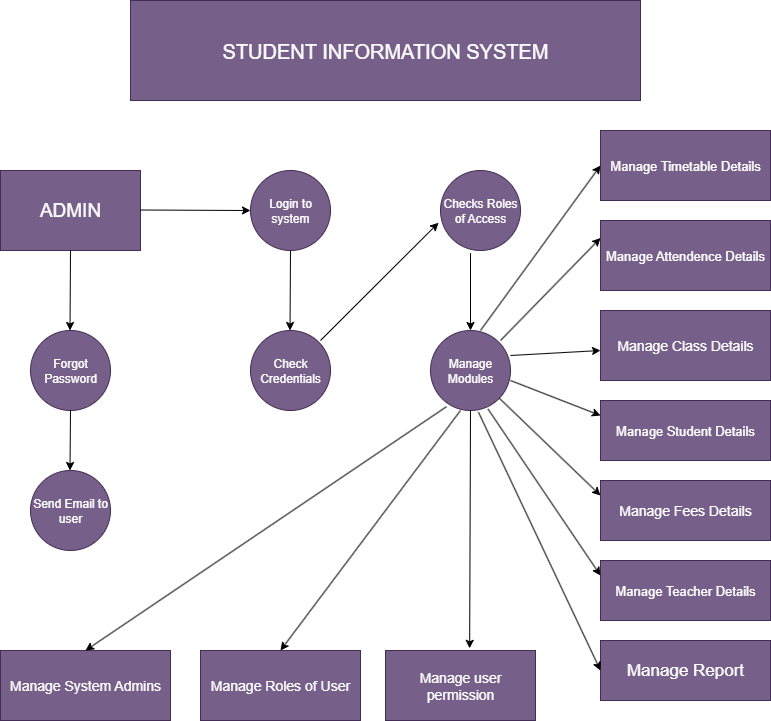

The diagram above was exported from draw.io. Its source (the exported page's mxGraphModel, read from the mxfile embedded in the PNG):
<mxGraphModel dx="1042" dy="562" grid="1" gridSize="10" guides="1" tooltips="1" connect="1" arrows="1" fold="1" page="1" pageScale="1" pageWidth="850" pageHeight="1100" math="0" shadow="0">
  <root>
    <mxCell id="0" />
    <mxCell id="1" parent="0" />
    <mxCell id="FJCopvE-Om7rKCfrkU79-1" value="&lt;font style=&quot;font-size: 20px;&quot;&gt;STUDENT INFORMATION SYSTEM&lt;/font&gt;" style="rounded=0;whiteSpace=wrap;html=1;fillColor=#76608a;fontColor=#ffffff;strokeColor=#432D57;" vertex="1" parent="1">
      <mxGeometry x="170" y="30" width="510" height="100" as="geometry" />
    </mxCell>
    <mxCell id="FJCopvE-Om7rKCfrkU79-2" value="Login to system" style="ellipse;whiteSpace=wrap;html=1;aspect=fixed;fillColor=#76608a;fontColor=#ffffff;strokeColor=#432D57;" vertex="1" parent="1">
      <mxGeometry x="290" y="200" width="80" height="80" as="geometry" />
    </mxCell>
    <mxCell id="FJCopvE-Om7rKCfrkU79-3" value="Checks Roles of Access" style="ellipse;whiteSpace=wrap;html=1;aspect=fixed;fillColor=#76608a;fontColor=#ffffff;strokeColor=#432D57;" vertex="1" parent="1">
      <mxGeometry x="480" y="200" width="80" height="80" as="geometry" />
    </mxCell>
    <mxCell id="FJCopvE-Om7rKCfrkU79-4" value="&lt;font style=&quot;font-size: 13px;&quot;&gt;Manage Timetable Details&lt;/font&gt;" style="rounded=0;whiteSpace=wrap;html=1;fillColor=#76608a;fontColor=#ffffff;strokeColor=#432D57;" vertex="1" parent="1">
      <mxGeometry x="640" y="160" width="170" height="70" as="geometry" />
    </mxCell>
    <mxCell id="FJCopvE-Om7rKCfrkU79-5" value="&lt;font style=&quot;font-size: 13px;&quot;&gt;Manage Attendence Details&lt;/font&gt;" style="rounded=0;whiteSpace=wrap;html=1;fillColor=#76608a;fontColor=#ffffff;strokeColor=#432D57;" vertex="1" parent="1">
      <mxGeometry x="640" y="250" width="170" height="70" as="geometry" />
    </mxCell>
    <mxCell id="FJCopvE-Om7rKCfrkU79-6" value="&lt;font style=&quot;font-size: 14px;&quot;&gt;Manage Class Details&lt;/font&gt;" style="rounded=0;whiteSpace=wrap;html=1;fillColor=#76608a;fontColor=#ffffff;strokeColor=#432D57;" vertex="1" parent="1">
      <mxGeometry x="640" y="340" width="170" height="70" as="geometry" />
    </mxCell>
    <mxCell id="FJCopvE-Om7rKCfrkU79-7" value="&lt;font style=&quot;font-size: 13px;&quot;&gt;Manage Student Details&lt;/font&gt;" style="rounded=0;whiteSpace=wrap;html=1;fillColor=#76608a;fontColor=#ffffff;strokeColor=#432D57;" vertex="1" parent="1">
      <mxGeometry x="640" y="430" width="170" height="60" as="geometry" />
    </mxCell>
    <mxCell id="FJCopvE-Om7rKCfrkU79-10" value="&lt;font style=&quot;font-size: 14px;&quot;&gt;Manage Fees Details&lt;/font&gt;" style="rounded=0;whiteSpace=wrap;html=1;fillColor=#76608a;fontColor=#ffffff;strokeColor=#432D57;" vertex="1" parent="1">
      <mxGeometry x="640" y="510" width="170" height="60" as="geometry" />
    </mxCell>
    <mxCell id="FJCopvE-Om7rKCfrkU79-12" value="&lt;font style=&quot;font-size: 13px;&quot;&gt;Manage Teacher Details&lt;/font&gt;" style="rounded=0;whiteSpace=wrap;html=1;fillColor=#76608a;fontColor=#ffffff;strokeColor=#432D57;" vertex="1" parent="1">
      <mxGeometry x="640" y="590" width="170" height="60" as="geometry" />
    </mxCell>
    <mxCell id="FJCopvE-Om7rKCfrkU79-13" value="&lt;font style=&quot;font-size: 17px;&quot;&gt;Manage Report&lt;/font&gt;" style="rounded=0;whiteSpace=wrap;html=1;fillColor=#76608a;fontColor=#ffffff;strokeColor=#432D57;" vertex="1" parent="1">
      <mxGeometry x="640" y="670" width="170" height="60" as="geometry" />
    </mxCell>
    <mxCell id="FJCopvE-Om7rKCfrkU79-14" value="&lt;font style=&quot;font-size: 19px;&quot;&gt;ADMIN&lt;/font&gt;" style="rounded=0;whiteSpace=wrap;html=1;fillColor=#76608a;fontColor=#ffffff;strokeColor=#432D57;" vertex="1" parent="1">
      <mxGeometry x="40" y="200" width="140" height="80" as="geometry" />
    </mxCell>
    <mxCell id="FJCopvE-Om7rKCfrkU79-15" value="Forgot Password" style="ellipse;whiteSpace=wrap;html=1;aspect=fixed;fillColor=#76608a;fontColor=#ffffff;strokeColor=#432D57;" vertex="1" parent="1">
      <mxGeometry x="70" y="360" width="80" height="80" as="geometry" />
    </mxCell>
    <mxCell id="FJCopvE-Om7rKCfrkU79-16" value="Check Credentials" style="ellipse;whiteSpace=wrap;html=1;aspect=fixed;fillColor=#76608a;fontColor=#ffffff;strokeColor=#432D57;" vertex="1" parent="1">
      <mxGeometry x="290" y="360" width="80" height="80" as="geometry" />
    </mxCell>
    <mxCell id="FJCopvE-Om7rKCfrkU79-17" value="Manage Modules" style="ellipse;whiteSpace=wrap;html=1;aspect=fixed;fillColor=#76608a;fontColor=#ffffff;strokeColor=#432D57;" vertex="1" parent="1">
      <mxGeometry x="470" y="360" width="80" height="80" as="geometry" />
    </mxCell>
    <mxCell id="FJCopvE-Om7rKCfrkU79-20" value="Send Email to user" style="ellipse;whiteSpace=wrap;html=1;aspect=fixed;fillColor=#76608a;fontColor=#ffffff;strokeColor=#432D57;" vertex="1" parent="1">
      <mxGeometry x="70" y="500" width="80" height="80" as="geometry" />
    </mxCell>
    <mxCell id="FJCopvE-Om7rKCfrkU79-21" value="&lt;font style=&quot;font-size: 14px;&quot;&gt;Manage System Admins&lt;/font&gt;" style="rounded=0;whiteSpace=wrap;html=1;fillColor=#76608a;fontColor=#ffffff;strokeColor=#432D57;" vertex="1" parent="1">
      <mxGeometry x="40" y="680" width="170" height="70" as="geometry" />
    </mxCell>
    <mxCell id="FJCopvE-Om7rKCfrkU79-22" value="&lt;font style=&quot;font-size: 14px;&quot;&gt;Manage Roles of User&lt;/font&gt;" style="rounded=0;whiteSpace=wrap;html=1;fillColor=#76608a;fontColor=#ffffff;strokeColor=#432D57;" vertex="1" parent="1">
      <mxGeometry x="240" y="680" width="160" height="70" as="geometry" />
    </mxCell>
    <mxCell id="FJCopvE-Om7rKCfrkU79-23" value="&lt;font style=&quot;font-size: 14px;&quot;&gt;Manage user permission&lt;/font&gt;" style="rounded=0;whiteSpace=wrap;html=1;fillColor=#76608a;fontColor=#ffffff;strokeColor=#432D57;" vertex="1" parent="1">
      <mxGeometry x="425" y="680" width="150" height="70" as="geometry" />
    </mxCell>
    <mxCell id="FJCopvE-Om7rKCfrkU79-24" value="" style="endArrow=classic;html=1;rounded=0;entryX=0;entryY=0.5;entryDx=0;entryDy=0;" edge="1" parent="1" target="FJCopvE-Om7rKCfrkU79-2">
      <mxGeometry width="50" height="50" relative="1" as="geometry">
        <mxPoint x="180" y="239.5" as="sourcePoint" />
        <mxPoint x="250" y="239.5" as="targetPoint" />
        <Array as="points" />
      </mxGeometry>
    </mxCell>
    <mxCell id="FJCopvE-Om7rKCfrkU79-25" value="" style="endArrow=classic;html=1;rounded=0;entryX=-0.025;entryY=0.653;entryDx=0;entryDy=0;entryPerimeter=0;" edge="1" parent="1" target="FJCopvE-Om7rKCfrkU79-3">
      <mxGeometry width="50" height="50" relative="1" as="geometry">
        <mxPoint x="360" y="370" as="sourcePoint" />
        <mxPoint x="410" y="320" as="targetPoint" />
        <Array as="points">
          <mxPoint x="390" y="340" />
        </Array>
      </mxGeometry>
    </mxCell>
    <mxCell id="FJCopvE-Om7rKCfrkU79-26" value="" style="endArrow=classic;html=1;rounded=0;" edge="1" parent="1">
      <mxGeometry width="50" height="50" relative="1" as="geometry">
        <mxPoint x="330" y="280" as="sourcePoint" />
        <mxPoint x="329.5" y="360" as="targetPoint" />
      </mxGeometry>
    </mxCell>
    <mxCell id="FJCopvE-Om7rKCfrkU79-30" value="" style="endArrow=classic;html=1;rounded=0;exitX=0.5;exitY=1;exitDx=0;exitDy=0;" edge="1" parent="1" source="FJCopvE-Om7rKCfrkU79-14">
      <mxGeometry width="50" height="50" relative="1" as="geometry">
        <mxPoint x="109.5" y="290" as="sourcePoint" />
        <mxPoint x="109.5" y="360" as="targetPoint" />
      </mxGeometry>
    </mxCell>
    <mxCell id="FJCopvE-Om7rKCfrkU79-31" value="" style="endArrow=classic;html=1;rounded=0;entryX=0;entryY=0.5;entryDx=0;entryDy=0;" edge="1" parent="1" target="FJCopvE-Om7rKCfrkU79-4">
      <mxGeometry width="50" height="50" relative="1" as="geometry">
        <mxPoint x="520" y="360" as="sourcePoint" />
        <mxPoint x="570" y="310" as="targetPoint" />
      </mxGeometry>
    </mxCell>
    <mxCell id="FJCopvE-Om7rKCfrkU79-33" value="" style="endArrow=classic;html=1;rounded=0;entryX=0;entryY=0.25;entryDx=0;entryDy=0;" edge="1" parent="1" target="FJCopvE-Om7rKCfrkU79-5">
      <mxGeometry width="50" height="50" relative="1" as="geometry">
        <mxPoint x="540" y="370" as="sourcePoint" />
        <mxPoint x="590" y="320" as="targetPoint" />
      </mxGeometry>
    </mxCell>
    <mxCell id="FJCopvE-Om7rKCfrkU79-34" value="" style="endArrow=classic;html=1;rounded=0;entryX=0;entryY=0.5;entryDx=0;entryDy=0;" edge="1" parent="1">
      <mxGeometry width="50" height="50" relative="1" as="geometry">
        <mxPoint x="550" y="385" as="sourcePoint" />
        <mxPoint x="640" y="380" as="targetPoint" />
      </mxGeometry>
    </mxCell>
    <mxCell id="FJCopvE-Om7rKCfrkU79-35" value="" style="endArrow=classic;html=1;rounded=0;entryX=0;entryY=0.25;entryDx=0;entryDy=0;" edge="1" parent="1" target="FJCopvE-Om7rKCfrkU79-7">
      <mxGeometry width="50" height="50" relative="1" as="geometry">
        <mxPoint x="550" y="410" as="sourcePoint" />
        <mxPoint x="620" y="440" as="targetPoint" />
      </mxGeometry>
    </mxCell>
    <mxCell id="FJCopvE-Om7rKCfrkU79-36" value="" style="endArrow=classic;html=1;rounded=0;entryX=0;entryY=0.25;entryDx=0;entryDy=0;" edge="1" parent="1" source="FJCopvE-Om7rKCfrkU79-17" target="FJCopvE-Om7rKCfrkU79-10">
      <mxGeometry width="50" height="50" relative="1" as="geometry">
        <mxPoint x="520" y="440" as="sourcePoint" />
        <mxPoint x="600" y="480" as="targetPoint" />
      </mxGeometry>
    </mxCell>
    <mxCell id="FJCopvE-Om7rKCfrkU79-37" value="" style="endArrow=classic;html=1;rounded=0;entryX=0;entryY=0.25;entryDx=0;entryDy=0;exitX=0.72;exitY=0.983;exitDx=0;exitDy=0;exitPerimeter=0;" edge="1" parent="1" source="FJCopvE-Om7rKCfrkU79-17" target="FJCopvE-Om7rKCfrkU79-12">
      <mxGeometry width="50" height="50" relative="1" as="geometry">
        <mxPoint x="500" y="440" as="sourcePoint" />
        <mxPoint x="640" y="500" as="targetPoint" />
      </mxGeometry>
    </mxCell>
    <mxCell id="FJCopvE-Om7rKCfrkU79-38" value="" style="endArrow=classic;html=1;rounded=0;exitX=0.6;exitY=1.022;exitDx=0;exitDy=0;exitPerimeter=0;entryX=0;entryY=0.5;entryDx=0;entryDy=0;" edge="1" parent="1" source="FJCopvE-Om7rKCfrkU79-17" target="FJCopvE-Om7rKCfrkU79-13">
      <mxGeometry width="50" height="50" relative="1" as="geometry">
        <mxPoint x="360" y="570" as="sourcePoint" />
        <mxPoint x="580" y="580" as="targetPoint" />
      </mxGeometry>
    </mxCell>
    <mxCell id="FJCopvE-Om7rKCfrkU79-40" value="" style="endArrow=classic;html=1;rounded=0;exitX=0.5;exitY=1;exitDx=0;exitDy=0;entryX=0.561;entryY=-0.031;entryDx=0;entryDy=0;entryPerimeter=0;" edge="1" parent="1" source="FJCopvE-Om7rKCfrkU79-17" target="FJCopvE-Om7rKCfrkU79-23">
      <mxGeometry width="50" height="50" relative="1" as="geometry">
        <mxPoint x="400" y="520" as="sourcePoint" />
        <mxPoint x="420" y="640" as="targetPoint" />
      </mxGeometry>
    </mxCell>
    <mxCell id="FJCopvE-Om7rKCfrkU79-41" value="" style="endArrow=classic;html=1;rounded=0;entryX=0.5;entryY=0;entryDx=0;entryDy=0;exitX=0.375;exitY=1;exitDx=0;exitDy=0;exitPerimeter=0;" edge="1" parent="1" source="FJCopvE-Om7rKCfrkU79-17" target="FJCopvE-Om7rKCfrkU79-22">
      <mxGeometry width="50" height="50" relative="1" as="geometry">
        <mxPoint x="350" y="570" as="sourcePoint" />
        <mxPoint x="400" y="520" as="targetPoint" />
      </mxGeometry>
    </mxCell>
    <mxCell id="FJCopvE-Om7rKCfrkU79-42" value="" style="endArrow=classic;html=1;rounded=0;entryX=0.5;entryY=0;entryDx=0;entryDy=0;exitX=0.2;exitY=0.952;exitDx=0;exitDy=0;exitPerimeter=0;" edge="1" parent="1" source="FJCopvE-Om7rKCfrkU79-17" target="FJCopvE-Om7rKCfrkU79-21">
      <mxGeometry width="50" height="50" relative="1" as="geometry">
        <mxPoint x="260" y="560" as="sourcePoint" />
        <mxPoint x="310" y="510" as="targetPoint" />
      </mxGeometry>
    </mxCell>
    <mxCell id="FJCopvE-Om7rKCfrkU79-43" value="" style="endArrow=classic;html=1;rounded=0;exitX=0.5;exitY=1;exitDx=0;exitDy=0;" edge="1" parent="1" source="FJCopvE-Om7rKCfrkU79-15">
      <mxGeometry width="50" height="50" relative="1" as="geometry">
        <mxPoint x="110" y="450" as="sourcePoint" />
        <mxPoint x="109.5" y="500" as="targetPoint" />
      </mxGeometry>
    </mxCell>
    <mxCell id="FJCopvE-Om7rKCfrkU79-47" value="" style="endArrow=classic;html=1;rounded=0;entryX=0.5;entryY=0;entryDx=0;entryDy=0;exitX=0.375;exitY=1.033;exitDx=0;exitDy=0;exitPerimeter=0;" edge="1" parent="1" source="FJCopvE-Om7rKCfrkU79-3" target="FJCopvE-Om7rKCfrkU79-17">
      <mxGeometry width="50" height="50" relative="1" as="geometry">
        <mxPoint x="460" y="340" as="sourcePoint" />
        <mxPoint x="510" y="290" as="targetPoint" />
      </mxGeometry>
    </mxCell>
  </root>
</mxGraphModel>